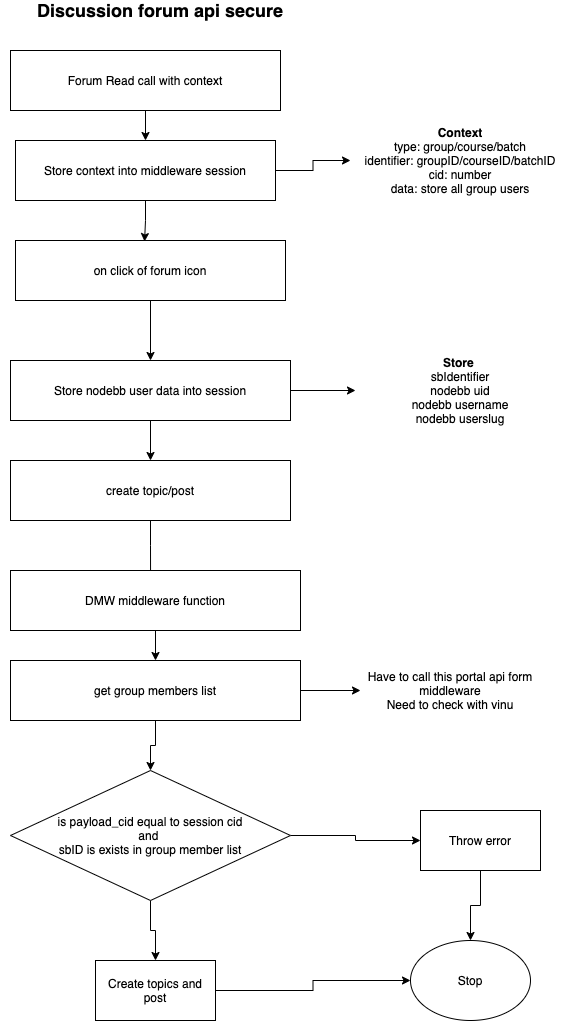

The diagram above was exported from draw.io. Its source (the exported page's mxGraphModel, read from the mxfile embedded in the PNG):
<mxGraphModel dx="946" dy="543" grid="1" gridSize="10" guides="1" tooltips="1" connect="1" arrows="1" fold="1" page="1" pageScale="1" pageWidth="827" pageHeight="1169" math="0" shadow="0">
  <root>
    <mxCell id="0" />
    <mxCell id="1" parent="0" />
    <mxCell id="s-N15pqKpeK8AaIQWl8A-1" value="&lt;b&gt;&lt;font style=&quot;font-size: 18px&quot;&gt;Discussion forum api secure&lt;/font&gt;&lt;/b&gt;" style="text;html=1;strokeColor=none;fillColor=none;align=center;verticalAlign=middle;whiteSpace=wrap;rounded=0;" vertex="1" parent="1">
      <mxGeometry x="250" y="30" width="320" height="20" as="geometry" />
    </mxCell>
    <mxCell id="s-N15pqKpeK8AaIQWl8A-18" style="edgeStyle=orthogonalEdgeStyle;rounded=0;orthogonalLoop=1;jettySize=auto;html=1;entryX=0.5;entryY=0;entryDx=0;entryDy=0;" edge="1" parent="1" source="s-N15pqKpeK8AaIQWl8A-2" target="s-N15pqKpeK8AaIQWl8A-3">
      <mxGeometry relative="1" as="geometry" />
    </mxCell>
    <mxCell id="s-N15pqKpeK8AaIQWl8A-2" value="Forum Read call with context" style="rounded=0;whiteSpace=wrap;html=1;" vertex="1" parent="1">
      <mxGeometry x="260" y="80" width="270" height="60" as="geometry" />
    </mxCell>
    <mxCell id="s-N15pqKpeK8AaIQWl8A-6" style="edgeStyle=orthogonalEdgeStyle;rounded=0;orthogonalLoop=1;jettySize=auto;html=1;" edge="1" parent="1" source="s-N15pqKpeK8AaIQWl8A-3">
      <mxGeometry relative="1" as="geometry">
        <mxPoint x="600" y="190" as="targetPoint" />
      </mxGeometry>
    </mxCell>
    <mxCell id="s-N15pqKpeK8AaIQWl8A-21" style="edgeStyle=orthogonalEdgeStyle;rounded=0;orthogonalLoop=1;jettySize=auto;html=1;entryX=0.478;entryY=0.017;entryDx=0;entryDy=0;entryPerimeter=0;" edge="1" parent="1" source="s-N15pqKpeK8AaIQWl8A-3" target="s-N15pqKpeK8AaIQWl8A-7">
      <mxGeometry relative="1" as="geometry" />
    </mxCell>
    <mxCell id="s-N15pqKpeK8AaIQWl8A-3" value="Store context into middleware session" style="rounded=0;whiteSpace=wrap;html=1;" vertex="1" parent="1">
      <mxGeometry x="265" y="170" width="260" height="60" as="geometry" />
    </mxCell>
    <mxCell id="s-N15pqKpeK8AaIQWl8A-5" value="&lt;b&gt;Context&lt;/b&gt;&lt;br&gt;type: group/course/batch&lt;br&gt;identifier: groupID/courseID/batchID&lt;br&gt;cid: number&lt;br&gt;data: store all group users" style="text;html=1;strokeColor=none;fillColor=none;align=center;verticalAlign=middle;whiteSpace=wrap;rounded=0;" vertex="1" parent="1">
      <mxGeometry x="610" y="180" width="200" height="20" as="geometry" />
    </mxCell>
    <mxCell id="s-N15pqKpeK8AaIQWl8A-22" style="edgeStyle=orthogonalEdgeStyle;rounded=0;orthogonalLoop=1;jettySize=auto;html=1;entryX=0.5;entryY=0;entryDx=0;entryDy=0;" edge="1" parent="1" source="s-N15pqKpeK8AaIQWl8A-7" target="s-N15pqKpeK8AaIQWl8A-9">
      <mxGeometry relative="1" as="geometry" />
    </mxCell>
    <mxCell id="s-N15pqKpeK8AaIQWl8A-7" value="on click of forum icon" style="rounded=0;whiteSpace=wrap;html=1;" vertex="1" parent="1">
      <mxGeometry x="265" y="270" width="270" height="60" as="geometry" />
    </mxCell>
    <mxCell id="s-N15pqKpeK8AaIQWl8A-11" style="edgeStyle=orthogonalEdgeStyle;rounded=0;orthogonalLoop=1;jettySize=auto;html=1;" edge="1" parent="1" source="s-N15pqKpeK8AaIQWl8A-9" target="s-N15pqKpeK8AaIQWl8A-10">
      <mxGeometry relative="1" as="geometry" />
    </mxCell>
    <mxCell id="s-N15pqKpeK8AaIQWl8A-23" style="edgeStyle=orthogonalEdgeStyle;rounded=0;orthogonalLoop=1;jettySize=auto;html=1;entryX=0.5;entryY=0;entryDx=0;entryDy=0;" edge="1" parent="1" source="s-N15pqKpeK8AaIQWl8A-9" target="s-N15pqKpeK8AaIQWl8A-12">
      <mxGeometry relative="1" as="geometry" />
    </mxCell>
    <mxCell id="s-N15pqKpeK8AaIQWl8A-9" value="Store nodebb user data into session" style="rounded=0;whiteSpace=wrap;html=1;" vertex="1" parent="1">
      <mxGeometry x="260" y="390" width="280" height="60" as="geometry" />
    </mxCell>
    <mxCell id="s-N15pqKpeK8AaIQWl8A-10" value="&lt;b&gt;Store&lt;/b&gt;&amp;nbsp;&lt;br&gt;sbIdentifier&lt;br&gt;nodebb uid&lt;br&gt;nodebb username&lt;br&gt;nodebb userslug" style="text;html=1;strokeColor=none;fillColor=none;align=center;verticalAlign=middle;whiteSpace=wrap;rounded=0;" vertex="1" parent="1">
      <mxGeometry x="605" y="410" width="210" height="20" as="geometry" />
    </mxCell>
    <mxCell id="s-N15pqKpeK8AaIQWl8A-24" style="edgeStyle=orthogonalEdgeStyle;rounded=0;orthogonalLoop=1;jettySize=auto;html=1;entryX=0.483;entryY=0.167;entryDx=0;entryDy=0;entryPerimeter=0;" edge="1" parent="1" source="s-N15pqKpeK8AaIQWl8A-12" target="s-N15pqKpeK8AaIQWl8A-13">
      <mxGeometry relative="1" as="geometry" />
    </mxCell>
    <mxCell id="s-N15pqKpeK8AaIQWl8A-12" value="create topic/post" style="rounded=0;whiteSpace=wrap;html=1;" vertex="1" parent="1">
      <mxGeometry x="260" y="490" width="280" height="60" as="geometry" />
    </mxCell>
    <mxCell id="s-N15pqKpeK8AaIQWl8A-25" style="edgeStyle=orthogonalEdgeStyle;rounded=0;orthogonalLoop=1;jettySize=auto;html=1;entryX=0.5;entryY=0;entryDx=0;entryDy=0;" edge="1" parent="1" source="s-N15pqKpeK8AaIQWl8A-13" target="s-N15pqKpeK8AaIQWl8A-14">
      <mxGeometry relative="1" as="geometry" />
    </mxCell>
    <mxCell id="s-N15pqKpeK8AaIQWl8A-13" value="DMW middleware function" style="rounded=0;whiteSpace=wrap;html=1;" vertex="1" parent="1">
      <mxGeometry x="260" y="600" width="290" height="60" as="geometry" />
    </mxCell>
    <mxCell id="s-N15pqKpeK8AaIQWl8A-26" style="edgeStyle=orthogonalEdgeStyle;rounded=0;orthogonalLoop=1;jettySize=auto;html=1;entryX=0.5;entryY=0;entryDx=0;entryDy=0;" edge="1" parent="1" source="s-N15pqKpeK8AaIQWl8A-14" target="s-N15pqKpeK8AaIQWl8A-15">
      <mxGeometry relative="1" as="geometry" />
    </mxCell>
    <mxCell id="s-N15pqKpeK8AaIQWl8A-34" style="edgeStyle=orthogonalEdgeStyle;rounded=0;orthogonalLoop=1;jettySize=auto;html=1;" edge="1" parent="1" source="s-N15pqKpeK8AaIQWl8A-14" target="s-N15pqKpeK8AaIQWl8A-32">
      <mxGeometry relative="1" as="geometry" />
    </mxCell>
    <mxCell id="s-N15pqKpeK8AaIQWl8A-14" value="get group members list" style="rounded=0;whiteSpace=wrap;html=1;" vertex="1" parent="1">
      <mxGeometry x="260" y="690" width="290" height="60" as="geometry" />
    </mxCell>
    <mxCell id="s-N15pqKpeK8AaIQWl8A-27" style="edgeStyle=orthogonalEdgeStyle;rounded=0;orthogonalLoop=1;jettySize=auto;html=1;" edge="1" parent="1" source="s-N15pqKpeK8AaIQWl8A-15" target="s-N15pqKpeK8AaIQWl8A-16">
      <mxGeometry relative="1" as="geometry" />
    </mxCell>
    <mxCell id="s-N15pqKpeK8AaIQWl8A-28" style="edgeStyle=orthogonalEdgeStyle;rounded=0;orthogonalLoop=1;jettySize=auto;html=1;entryX=0;entryY=0.5;entryDx=0;entryDy=0;" edge="1" parent="1" source="s-N15pqKpeK8AaIQWl8A-15" target="s-N15pqKpeK8AaIQWl8A-17">
      <mxGeometry relative="1" as="geometry" />
    </mxCell>
    <mxCell id="s-N15pqKpeK8AaIQWl8A-15" value="is payload_cid equal to session cid&lt;br&gt;and&amp;nbsp;&lt;br&gt;sbID is exists in group member list" style="rhombus;whiteSpace=wrap;html=1;" vertex="1" parent="1">
      <mxGeometry x="260" y="800" width="280" height="130" as="geometry" />
    </mxCell>
    <mxCell id="s-N15pqKpeK8AaIQWl8A-31" style="edgeStyle=orthogonalEdgeStyle;rounded=0;orthogonalLoop=1;jettySize=auto;html=1;" edge="1" parent="1" source="s-N15pqKpeK8AaIQWl8A-16" target="s-N15pqKpeK8AaIQWl8A-29">
      <mxGeometry relative="1" as="geometry" />
    </mxCell>
    <mxCell id="s-N15pqKpeK8AaIQWl8A-16" value="Create topics and post" style="rounded=0;whiteSpace=wrap;html=1;" vertex="1" parent="1">
      <mxGeometry x="345" y="990" width="120" height="60" as="geometry" />
    </mxCell>
    <mxCell id="s-N15pqKpeK8AaIQWl8A-30" style="edgeStyle=orthogonalEdgeStyle;rounded=0;orthogonalLoop=1;jettySize=auto;html=1;" edge="1" parent="1" source="s-N15pqKpeK8AaIQWl8A-17" target="s-N15pqKpeK8AaIQWl8A-29">
      <mxGeometry relative="1" as="geometry" />
    </mxCell>
    <mxCell id="s-N15pqKpeK8AaIQWl8A-17" value="Throw error" style="rounded=0;whiteSpace=wrap;html=1;" vertex="1" parent="1">
      <mxGeometry x="670" y="840" width="120" height="60" as="geometry" />
    </mxCell>
    <mxCell id="s-N15pqKpeK8AaIQWl8A-29" value="Stop" style="ellipse;whiteSpace=wrap;html=1;" vertex="1" parent="1">
      <mxGeometry x="660" y="970" width="120" height="80" as="geometry" />
    </mxCell>
    <mxCell id="s-N15pqKpeK8AaIQWl8A-32" value="Have to call this portal api form middleware&lt;br&gt;Need to check with vinu" style="text;html=1;strokeColor=none;fillColor=none;align=center;verticalAlign=middle;whiteSpace=wrap;rounded=0;" vertex="1" parent="1">
      <mxGeometry x="610" y="710" width="180" height="20" as="geometry" />
    </mxCell>
  </root>
</mxGraphModel>